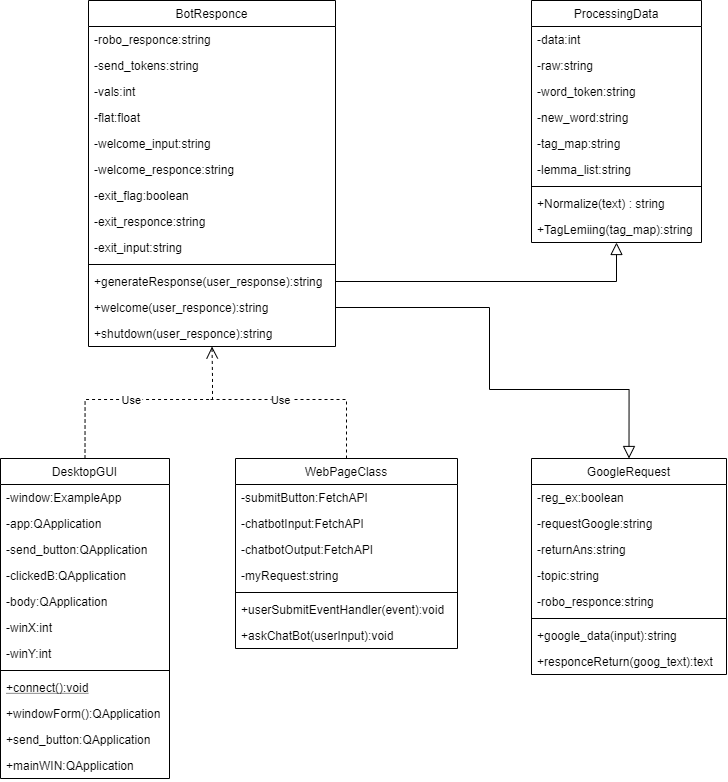

The diagram above was exported from draw.io. Its source (the exported page's mxGraphModel, read from the mxfile embedded in the PNG):
<mxGraphModel dx="1483" dy="924" grid="0" gridSize="10" guides="1" tooltips="1" connect="1" arrows="1" fold="1" page="1" pageScale="1" pageWidth="827" pageHeight="1169" background="none" math="0" shadow="0">
  <root>
    <mxCell id="WIyWlLk6GJQsqaUBKTNV-0" />
    <mxCell id="WIyWlLk6GJQsqaUBKTNV-1" parent="WIyWlLk6GJQsqaUBKTNV-0" />
    <mxCell id="zkfFHV4jXpPFQw0GAbJ--6" value="DesktopGUI" style="swimlane;fontStyle=0;align=center;verticalAlign=top;childLayout=stackLayout;horizontal=1;startSize=26;horizontalStack=0;resizeParent=1;resizeLast=0;collapsible=1;marginBottom=0;rounded=0;shadow=0;strokeWidth=1;" parent="WIyWlLk6GJQsqaUBKTNV-1" vertex="1">
      <mxGeometry x="34" y="514" width="169" height="320" as="geometry">
        <mxRectangle x="130" y="380" width="160" height="26" as="alternateBounds" />
      </mxGeometry>
    </mxCell>
    <mxCell id="zkfFHV4jXpPFQw0GAbJ--7" value="-window:ExampleApp" style="text;align=left;verticalAlign=top;spacingLeft=4;spacingRight=4;overflow=hidden;rotatable=0;points=[[0,0.5],[1,0.5]];portConstraint=eastwest;" parent="zkfFHV4jXpPFQw0GAbJ--6" vertex="1">
      <mxGeometry y="26" width="169" height="26" as="geometry" />
    </mxCell>
    <mxCell id="zkfFHV4jXpPFQw0GAbJ--8" value="-app:QApplication" style="text;align=left;verticalAlign=top;spacingLeft=4;spacingRight=4;overflow=hidden;rotatable=0;points=[[0,0.5],[1,0.5]];portConstraint=eastwest;rounded=0;shadow=0;html=0;" parent="zkfFHV4jXpPFQw0GAbJ--6" vertex="1">
      <mxGeometry y="52" width="169" height="26" as="geometry" />
    </mxCell>
    <mxCell id="VgboGic94Cs0vu_2iAEw-20" value="-send_button:QApplication" style="text;align=left;verticalAlign=top;spacingLeft=4;spacingRight=4;overflow=hidden;rotatable=0;points=[[0,0.5],[1,0.5]];portConstraint=eastwest;rounded=0;shadow=0;html=0;" vertex="1" parent="zkfFHV4jXpPFQw0GAbJ--6">
      <mxGeometry y="78" width="169" height="26" as="geometry" />
    </mxCell>
    <mxCell id="VgboGic94Cs0vu_2iAEw-25" value="-clickedB:QApplication" style="text;align=left;verticalAlign=top;spacingLeft=4;spacingRight=4;overflow=hidden;rotatable=0;points=[[0,0.5],[1,0.5]];portConstraint=eastwest;rounded=0;shadow=0;html=0;" vertex="1" parent="zkfFHV4jXpPFQw0GAbJ--6">
      <mxGeometry y="104" width="169" height="26" as="geometry" />
    </mxCell>
    <mxCell id="VgboGic94Cs0vu_2iAEw-26" value="-body:QApplication" style="text;align=left;verticalAlign=top;spacingLeft=4;spacingRight=4;overflow=hidden;rotatable=0;points=[[0,0.5],[1,0.5]];portConstraint=eastwest;rounded=0;shadow=0;html=0;" vertex="1" parent="zkfFHV4jXpPFQw0GAbJ--6">
      <mxGeometry y="130" width="169" height="26" as="geometry" />
    </mxCell>
    <mxCell id="VgboGic94Cs0vu_2iAEw-21" value="-winX:int" style="text;align=left;verticalAlign=top;spacingLeft=4;spacingRight=4;overflow=hidden;rotatable=0;points=[[0,0.5],[1,0.5]];portConstraint=eastwest;rounded=0;shadow=0;html=0;" vertex="1" parent="zkfFHV4jXpPFQw0GAbJ--6">
      <mxGeometry y="156" width="169" height="26" as="geometry" />
    </mxCell>
    <mxCell id="VgboGic94Cs0vu_2iAEw-22" value="-winY:int" style="text;align=left;verticalAlign=top;spacingLeft=4;spacingRight=4;overflow=hidden;rotatable=0;points=[[0,0.5],[1,0.5]];portConstraint=eastwest;rounded=0;shadow=0;html=0;" vertex="1" parent="zkfFHV4jXpPFQw0GAbJ--6">
      <mxGeometry y="182" width="169" height="26" as="geometry" />
    </mxCell>
    <mxCell id="zkfFHV4jXpPFQw0GAbJ--9" value="" style="line;html=1;strokeWidth=1;align=left;verticalAlign=middle;spacingTop=-1;spacingLeft=3;spacingRight=3;rotatable=0;labelPosition=right;points=[];portConstraint=eastwest;" parent="zkfFHV4jXpPFQw0GAbJ--6" vertex="1">
      <mxGeometry y="208" width="169" height="8" as="geometry" />
    </mxCell>
    <mxCell id="zkfFHV4jXpPFQw0GAbJ--10" value="+connect():void" style="text;align=left;verticalAlign=top;spacingLeft=4;spacingRight=4;overflow=hidden;rotatable=0;points=[[0,0.5],[1,0.5]];portConstraint=eastwest;fontStyle=4" parent="zkfFHV4jXpPFQw0GAbJ--6" vertex="1">
      <mxGeometry y="216" width="169" height="26" as="geometry" />
    </mxCell>
    <mxCell id="zkfFHV4jXpPFQw0GAbJ--11" value="+windowForm():QApplication" style="text;align=left;verticalAlign=top;spacingLeft=4;spacingRight=4;overflow=hidden;rotatable=0;points=[[0,0.5],[1,0.5]];portConstraint=eastwest;" parent="zkfFHV4jXpPFQw0GAbJ--6" vertex="1">
      <mxGeometry y="242" width="169" height="26" as="geometry" />
    </mxCell>
    <mxCell id="VgboGic94Cs0vu_2iAEw-23" value="+send_button:QApplication" style="text;align=left;verticalAlign=top;spacingLeft=4;spacingRight=4;overflow=hidden;rotatable=0;points=[[0,0.5],[1,0.5]];portConstraint=eastwest;rounded=0;shadow=0;html=0;" vertex="1" parent="zkfFHV4jXpPFQw0GAbJ--6">
      <mxGeometry y="268" width="169" height="26" as="geometry" />
    </mxCell>
    <mxCell id="VgboGic94Cs0vu_2iAEw-24" value="+mainWIN:QApplication" style="text;align=left;verticalAlign=top;spacingLeft=4;spacingRight=4;overflow=hidden;rotatable=0;points=[[0,0.5],[1,0.5]];portConstraint=eastwest;rounded=0;shadow=0;html=0;" vertex="1" parent="zkfFHV4jXpPFQw0GAbJ--6">
      <mxGeometry y="294" width="169" height="26" as="geometry" />
    </mxCell>
    <mxCell id="zkfFHV4jXpPFQw0GAbJ--13" value="WebPageClass" style="swimlane;fontStyle=0;align=center;verticalAlign=top;childLayout=stackLayout;horizontal=1;startSize=26;horizontalStack=0;resizeParent=1;resizeLast=0;collapsible=1;marginBottom=0;rounded=0;shadow=0;strokeWidth=1;" parent="WIyWlLk6GJQsqaUBKTNV-1" vertex="1">
      <mxGeometry x="269" y="514" width="222" height="190" as="geometry">
        <mxRectangle x="330" y="360" width="170" height="26" as="alternateBounds" />
      </mxGeometry>
    </mxCell>
    <mxCell id="zkfFHV4jXpPFQw0GAbJ--14" value="-submitButton:FetchAPI" style="text;align=left;verticalAlign=top;spacingLeft=4;spacingRight=4;overflow=hidden;rotatable=0;points=[[0,0.5],[1,0.5]];portConstraint=eastwest;" parent="zkfFHV4jXpPFQw0GAbJ--13" vertex="1">
      <mxGeometry y="26" width="222" height="26" as="geometry" />
    </mxCell>
    <mxCell id="VgboGic94Cs0vu_2iAEw-27" value="-chatbotInput:FetchAPI" style="text;align=left;verticalAlign=top;spacingLeft=4;spacingRight=4;overflow=hidden;rotatable=0;points=[[0,0.5],[1,0.5]];portConstraint=eastwest;rounded=0;shadow=0;html=0;" vertex="1" parent="zkfFHV4jXpPFQw0GAbJ--13">
      <mxGeometry y="52" width="222" height="26" as="geometry" />
    </mxCell>
    <mxCell id="VgboGic94Cs0vu_2iAEw-30" value="-chatbotOutput:FetchAPI" style="text;align=left;verticalAlign=top;spacingLeft=4;spacingRight=4;overflow=hidden;rotatable=0;points=[[0,0.5],[1,0.5]];portConstraint=eastwest;rounded=0;shadow=0;html=0;" vertex="1" parent="zkfFHV4jXpPFQw0GAbJ--13">
      <mxGeometry y="78" width="222" height="26" as="geometry" />
    </mxCell>
    <mxCell id="VgboGic94Cs0vu_2iAEw-31" value="-myRequest:string" style="text;align=left;verticalAlign=top;spacingLeft=4;spacingRight=4;overflow=hidden;rotatable=0;points=[[0,0.5],[1,0.5]];portConstraint=eastwest;rounded=0;shadow=0;html=0;" vertex="1" parent="zkfFHV4jXpPFQw0GAbJ--13">
      <mxGeometry y="104" width="222" height="26" as="geometry" />
    </mxCell>
    <mxCell id="zkfFHV4jXpPFQw0GAbJ--15" value="" style="line;html=1;strokeWidth=1;align=left;verticalAlign=middle;spacingTop=-1;spacingLeft=3;spacingRight=3;rotatable=0;labelPosition=right;points=[];portConstraint=eastwest;" parent="zkfFHV4jXpPFQw0GAbJ--13" vertex="1">
      <mxGeometry y="130" width="222" height="8" as="geometry" />
    </mxCell>
    <mxCell id="VgboGic94Cs0vu_2iAEw-29" value="+userSubmitEventHandler(event):void" style="text;align=left;verticalAlign=top;spacingLeft=4;spacingRight=4;overflow=hidden;rotatable=0;points=[[0,0.5],[1,0.5]];portConstraint=eastwest;rounded=0;shadow=0;html=0;" vertex="1" parent="zkfFHV4jXpPFQw0GAbJ--13">
      <mxGeometry y="138" width="222" height="26" as="geometry" />
    </mxCell>
    <mxCell id="VgboGic94Cs0vu_2iAEw-28" value="+askChatBot(userInput):void" style="text;align=left;verticalAlign=top;spacingLeft=4;spacingRight=4;overflow=hidden;rotatable=0;points=[[0,0.5],[1,0.5]];portConstraint=eastwest;rounded=0;shadow=0;html=0;" vertex="1" parent="zkfFHV4jXpPFQw0GAbJ--13">
      <mxGeometry y="164" width="222" height="26" as="geometry" />
    </mxCell>
    <mxCell id="zkfFHV4jXpPFQw0GAbJ--17" value="BotResponce" style="swimlane;fontStyle=0;align=center;verticalAlign=top;childLayout=stackLayout;horizontal=1;startSize=26;horizontalStack=0;resizeParent=1;resizeLast=0;collapsible=1;marginBottom=0;rounded=0;shadow=0;strokeWidth=1;" parent="WIyWlLk6GJQsqaUBKTNV-1" vertex="1">
      <mxGeometry x="122" y="56" width="247" height="346" as="geometry">
        <mxRectangle x="550" y="140" width="160" height="26" as="alternateBounds" />
      </mxGeometry>
    </mxCell>
    <mxCell id="zkfFHV4jXpPFQw0GAbJ--18" value="-robo_responce:string" style="text;align=left;verticalAlign=top;spacingLeft=4;spacingRight=4;overflow=hidden;rotatable=0;points=[[0,0.5],[1,0.5]];portConstraint=eastwest;" parent="zkfFHV4jXpPFQw0GAbJ--17" vertex="1">
      <mxGeometry y="26" width="247" height="26" as="geometry" />
    </mxCell>
    <mxCell id="zkfFHV4jXpPFQw0GAbJ--19" value="-send_tokens:string" style="text;align=left;verticalAlign=top;spacingLeft=4;spacingRight=4;overflow=hidden;rotatable=0;points=[[0,0.5],[1,0.5]];portConstraint=eastwest;rounded=0;shadow=0;html=0;" parent="zkfFHV4jXpPFQw0GAbJ--17" vertex="1">
      <mxGeometry y="52" width="247" height="26" as="geometry" />
    </mxCell>
    <mxCell id="zkfFHV4jXpPFQw0GAbJ--20" value="-vals:int" style="text;align=left;verticalAlign=top;spacingLeft=4;spacingRight=4;overflow=hidden;rotatable=0;points=[[0,0.5],[1,0.5]];portConstraint=eastwest;rounded=0;shadow=0;html=0;" parent="zkfFHV4jXpPFQw0GAbJ--17" vertex="1">
      <mxGeometry y="78" width="247" height="26" as="geometry" />
    </mxCell>
    <mxCell id="zkfFHV4jXpPFQw0GAbJ--21" value="-flat:float" style="text;align=left;verticalAlign=top;spacingLeft=4;spacingRight=4;overflow=hidden;rotatable=0;points=[[0,0.5],[1,0.5]];portConstraint=eastwest;rounded=0;shadow=0;html=0;" parent="zkfFHV4jXpPFQw0GAbJ--17" vertex="1">
      <mxGeometry y="104" width="247" height="26" as="geometry" />
    </mxCell>
    <mxCell id="zkfFHV4jXpPFQw0GAbJ--22" value="-welcome_input:string" style="text;align=left;verticalAlign=top;spacingLeft=4;spacingRight=4;overflow=hidden;rotatable=0;points=[[0,0.5],[1,0.5]];portConstraint=eastwest;rounded=0;shadow=0;html=0;" parent="zkfFHV4jXpPFQw0GAbJ--17" vertex="1">
      <mxGeometry y="130" width="247" height="26" as="geometry" />
    </mxCell>
    <mxCell id="VgboGic94Cs0vu_2iAEw-14" value="-welcome_responce:string" style="text;align=left;verticalAlign=top;spacingLeft=4;spacingRight=4;overflow=hidden;rotatable=0;points=[[0,0.5],[1,0.5]];portConstraint=eastwest;rounded=0;shadow=0;html=0;" vertex="1" parent="zkfFHV4jXpPFQw0GAbJ--17">
      <mxGeometry y="156" width="247" height="26" as="geometry" />
    </mxCell>
    <mxCell id="VgboGic94Cs0vu_2iAEw-16" value="-exit_flag:boolean" style="text;align=left;verticalAlign=top;spacingLeft=4;spacingRight=4;overflow=hidden;rotatable=0;points=[[0,0.5],[1,0.5]];portConstraint=eastwest;rounded=0;shadow=0;html=0;" vertex="1" parent="zkfFHV4jXpPFQw0GAbJ--17">
      <mxGeometry y="182" width="247" height="26" as="geometry" />
    </mxCell>
    <mxCell id="VgboGic94Cs0vu_2iAEw-17" value="-exit_responce:string" style="text;align=left;verticalAlign=top;spacingLeft=4;spacingRight=4;overflow=hidden;rotatable=0;points=[[0,0.5],[1,0.5]];portConstraint=eastwest;rounded=0;shadow=0;html=0;" vertex="1" parent="zkfFHV4jXpPFQw0GAbJ--17">
      <mxGeometry y="208" width="247" height="26" as="geometry" />
    </mxCell>
    <mxCell id="VgboGic94Cs0vu_2iAEw-18" value="-exit_input:string" style="text;align=left;verticalAlign=top;spacingLeft=4;spacingRight=4;overflow=hidden;rotatable=0;points=[[0,0.5],[1,0.5]];portConstraint=eastwest;rounded=0;shadow=0;html=0;" vertex="1" parent="zkfFHV4jXpPFQw0GAbJ--17">
      <mxGeometry y="234" width="247" height="26" as="geometry" />
    </mxCell>
    <mxCell id="zkfFHV4jXpPFQw0GAbJ--23" value="" style="line;html=1;strokeWidth=1;align=left;verticalAlign=middle;spacingTop=-1;spacingLeft=3;spacingRight=3;rotatable=0;labelPosition=right;points=[];portConstraint=eastwest;" parent="zkfFHV4jXpPFQw0GAbJ--17" vertex="1">
      <mxGeometry y="260" width="247" height="8" as="geometry" />
    </mxCell>
    <mxCell id="zkfFHV4jXpPFQw0GAbJ--24" value="+generateResponse(user_response):string" style="text;align=left;verticalAlign=top;spacingLeft=4;spacingRight=4;overflow=hidden;rotatable=0;points=[[0,0.5],[1,0.5]];portConstraint=eastwest;" parent="zkfFHV4jXpPFQw0GAbJ--17" vertex="1">
      <mxGeometry y="268" width="247" height="26" as="geometry" />
    </mxCell>
    <mxCell id="zkfFHV4jXpPFQw0GAbJ--25" value="+welcome(user_responce):string" style="text;align=left;verticalAlign=top;spacingLeft=4;spacingRight=4;overflow=hidden;rotatable=0;points=[[0,0.5],[1,0.5]];portConstraint=eastwest;" parent="zkfFHV4jXpPFQw0GAbJ--17" vertex="1">
      <mxGeometry y="294" width="247" height="26" as="geometry" />
    </mxCell>
    <mxCell id="VgboGic94Cs0vu_2iAEw-15" value="+shutdown(user_responce):string" style="text;align=left;verticalAlign=top;spacingLeft=4;spacingRight=4;overflow=hidden;rotatable=0;points=[[0,0.5],[1,0.5]];portConstraint=eastwest;" vertex="1" parent="zkfFHV4jXpPFQw0GAbJ--17">
      <mxGeometry y="320" width="247" height="26" as="geometry" />
    </mxCell>
    <mxCell id="VgboGic94Cs0vu_2iAEw-0" value="GoogleRequest" style="swimlane;fontStyle=0;align=center;verticalAlign=top;childLayout=stackLayout;horizontal=1;startSize=26;horizontalStack=0;resizeParent=1;resizeLast=0;collapsible=1;marginBottom=0;rounded=0;shadow=0;strokeWidth=1;" vertex="1" parent="WIyWlLk6GJQsqaUBKTNV-1">
      <mxGeometry x="565" y="514" width="195" height="216" as="geometry">
        <mxRectangle x="550" y="140" width="160" height="26" as="alternateBounds" />
      </mxGeometry>
    </mxCell>
    <mxCell id="VgboGic94Cs0vu_2iAEw-1" value="-reg_ex:boolean" style="text;align=left;verticalAlign=top;spacingLeft=4;spacingRight=4;overflow=hidden;rotatable=0;points=[[0,0.5],[1,0.5]];portConstraint=eastwest;" vertex="1" parent="VgboGic94Cs0vu_2iAEw-0">
      <mxGeometry y="26" width="195" height="26" as="geometry" />
    </mxCell>
    <mxCell id="VgboGic94Cs0vu_2iAEw-2" value="-requestGoogle:string" style="text;align=left;verticalAlign=top;spacingLeft=4;spacingRight=4;overflow=hidden;rotatable=0;points=[[0,0.5],[1,0.5]];portConstraint=eastwest;rounded=0;shadow=0;html=0;" vertex="1" parent="VgboGic94Cs0vu_2iAEw-0">
      <mxGeometry y="52" width="195" height="26" as="geometry" />
    </mxCell>
    <mxCell id="VgboGic94Cs0vu_2iAEw-3" value="-returnAns:string" style="text;align=left;verticalAlign=top;spacingLeft=4;spacingRight=4;overflow=hidden;rotatable=0;points=[[0,0.5],[1,0.5]];portConstraint=eastwest;rounded=0;shadow=0;html=0;" vertex="1" parent="VgboGic94Cs0vu_2iAEw-0">
      <mxGeometry y="78" width="195" height="26" as="geometry" />
    </mxCell>
    <mxCell id="VgboGic94Cs0vu_2iAEw-4" value="-topic:string" style="text;align=left;verticalAlign=top;spacingLeft=4;spacingRight=4;overflow=hidden;rotatable=0;points=[[0,0.5],[1,0.5]];portConstraint=eastwest;rounded=0;shadow=0;html=0;" vertex="1" parent="VgboGic94Cs0vu_2iAEw-0">
      <mxGeometry y="104" width="195" height="26" as="geometry" />
    </mxCell>
    <mxCell id="VgboGic94Cs0vu_2iAEw-5" value="-robo_responce:string" style="text;align=left;verticalAlign=top;spacingLeft=4;spacingRight=4;overflow=hidden;rotatable=0;points=[[0,0.5],[1,0.5]];portConstraint=eastwest;rounded=0;shadow=0;html=0;" vertex="1" parent="VgboGic94Cs0vu_2iAEw-0">
      <mxGeometry y="130" width="195" height="26" as="geometry" />
    </mxCell>
    <mxCell id="VgboGic94Cs0vu_2iAEw-6" value="" style="line;html=1;strokeWidth=1;align=left;verticalAlign=middle;spacingTop=-1;spacingLeft=3;spacingRight=3;rotatable=0;labelPosition=right;points=[];portConstraint=eastwest;" vertex="1" parent="VgboGic94Cs0vu_2iAEw-0">
      <mxGeometry y="156" width="195" height="8" as="geometry" />
    </mxCell>
    <mxCell id="VgboGic94Cs0vu_2iAEw-7" value="+google_data(input):string" style="text;align=left;verticalAlign=top;spacingLeft=4;spacingRight=4;overflow=hidden;rotatable=0;points=[[0,0.5],[1,0.5]];portConstraint=eastwest;" vertex="1" parent="VgboGic94Cs0vu_2iAEw-0">
      <mxGeometry y="164" width="195" height="26" as="geometry" />
    </mxCell>
    <mxCell id="VgboGic94Cs0vu_2iAEw-8" value="+responceReturn(goog_text):text" style="text;align=left;verticalAlign=top;spacingLeft=4;spacingRight=4;overflow=hidden;rotatable=0;points=[[0,0.5],[1,0.5]];portConstraint=eastwest;" vertex="1" parent="VgboGic94Cs0vu_2iAEw-0">
      <mxGeometry y="190" width="195" height="26" as="geometry" />
    </mxCell>
    <mxCell id="VgboGic94Cs0vu_2iAEw-46" value="" style="endArrow=block;endSize=10;endFill=0;shadow=0;strokeWidth=1;rounded=0;edgeStyle=orthogonalEdgeStyle;elbow=vertical;entryX=0.5;entryY=0;entryDx=0;entryDy=0;exitX=1;exitY=0.5;exitDx=0;exitDy=0;" edge="1" parent="WIyWlLk6GJQsqaUBKTNV-1" source="zkfFHV4jXpPFQw0GAbJ--25" target="VgboGic94Cs0vu_2iAEw-0">
      <mxGeometry width="160" relative="1" as="geometry">
        <mxPoint x="488" y="292" as="sourcePoint" />
        <mxPoint x="674.5" y="514" as="targetPoint" />
        <Array as="points">
          <mxPoint x="523" y="363" />
          <mxPoint x="523" y="445" />
          <mxPoint x="662" y="445" />
        </Array>
      </mxGeometry>
    </mxCell>
    <mxCell id="VgboGic94Cs0vu_2iAEw-49" value="Use" style="endArrow=open;endSize=10;endFill=0;shadow=0;strokeWidth=1;rounded=0;edgeStyle=orthogonalEdgeStyle;elbow=vertical;exitX=0.5;exitY=0;exitDx=0;exitDy=0;dashed=1;entryX=0.5;entryY=1;entryDx=0;entryDy=0;" edge="1" parent="WIyWlLk6GJQsqaUBKTNV-1" source="zkfFHV4jXpPFQw0GAbJ--6" target="zkfFHV4jXpPFQw0GAbJ--17">
      <mxGeometry x="-0.1199" width="160" relative="1" as="geometry">
        <mxPoint x="340" y="314" as="sourcePoint" />
        <mxPoint x="275" y="433" as="targetPoint" />
        <Array as="points">
          <mxPoint x="119" y="455" />
          <mxPoint x="246" y="455" />
          <mxPoint x="246" y="433" />
          <mxPoint x="246" y="433" />
        </Array>
        <mxPoint as="offset" />
      </mxGeometry>
    </mxCell>
    <mxCell id="VgboGic94Cs0vu_2iAEw-50" value="Use" style="endArrow=none;endSize=10;endFill=0;shadow=0;strokeWidth=1;rounded=0;edgeStyle=orthogonalEdgeStyle;elbow=vertical;exitX=0.5;exitY=0;exitDx=0;exitDy=0;dashed=1;" edge="1" parent="WIyWlLk6GJQsqaUBKTNV-1" source="zkfFHV4jXpPFQw0GAbJ--13">
      <mxGeometry x="0.2626" width="160" relative="1" as="geometry">
        <mxPoint x="128.5" y="524" as="sourcePoint" />
        <mxPoint x="241" y="455" as="targetPoint" />
        <Array as="points">
          <mxPoint x="380" y="455" />
          <mxPoint x="241" y="455" />
        </Array>
        <mxPoint as="offset" />
      </mxGeometry>
    </mxCell>
    <mxCell id="VgboGic94Cs0vu_2iAEw-51" value="ProcessingData" style="swimlane;fontStyle=0;align=center;verticalAlign=top;childLayout=stackLayout;horizontal=1;startSize=26;horizontalStack=0;resizeParent=1;resizeLast=0;collapsible=1;marginBottom=0;rounded=0;shadow=0;strokeWidth=1;" vertex="1" parent="WIyWlLk6GJQsqaUBKTNV-1">
      <mxGeometry x="565" y="56" width="170" height="242" as="geometry">
        <mxRectangle x="220" y="120" width="160" height="26" as="alternateBounds" />
      </mxGeometry>
    </mxCell>
    <mxCell id="VgboGic94Cs0vu_2iAEw-52" value="-data:int" style="text;align=left;verticalAlign=top;spacingLeft=4;spacingRight=4;overflow=hidden;rotatable=0;points=[[0,0.5],[1,0.5]];portConstraint=eastwest;rounded=0;shadow=0;html=0;" vertex="1" parent="VgboGic94Cs0vu_2iAEw-51">
      <mxGeometry y="26" width="170" height="26" as="geometry" />
    </mxCell>
    <mxCell id="VgboGic94Cs0vu_2iAEw-53" value="-raw:string" style="text;align=left;verticalAlign=top;spacingLeft=4;spacingRight=4;overflow=hidden;rotatable=0;points=[[0,0.5],[1,0.5]];portConstraint=eastwest;" vertex="1" parent="VgboGic94Cs0vu_2iAEw-51">
      <mxGeometry y="52" width="170" height="26" as="geometry" />
    </mxCell>
    <mxCell id="VgboGic94Cs0vu_2iAEw-54" value="-word_token:string" style="text;align=left;verticalAlign=top;spacingLeft=4;spacingRight=4;overflow=hidden;rotatable=0;points=[[0,0.5],[1,0.5]];portConstraint=eastwest;rounded=0;shadow=0;html=0;" vertex="1" parent="VgboGic94Cs0vu_2iAEw-51">
      <mxGeometry y="78" width="170" height="26" as="geometry" />
    </mxCell>
    <mxCell id="VgboGic94Cs0vu_2iAEw-55" value="-new_word:string" style="text;align=left;verticalAlign=top;spacingLeft=4;spacingRight=4;overflow=hidden;rotatable=0;points=[[0,0.5],[1,0.5]];portConstraint=eastwest;rounded=0;shadow=0;html=0;" vertex="1" parent="VgboGic94Cs0vu_2iAEw-51">
      <mxGeometry y="104" width="170" height="26" as="geometry" />
    </mxCell>
    <mxCell id="VgboGic94Cs0vu_2iAEw-56" value="-tag_map:string" style="text;align=left;verticalAlign=top;spacingLeft=4;spacingRight=4;overflow=hidden;rotatable=0;points=[[0,0.5],[1,0.5]];portConstraint=eastwest;rounded=0;shadow=0;html=0;" vertex="1" parent="VgboGic94Cs0vu_2iAEw-51">
      <mxGeometry y="130" width="170" height="26" as="geometry" />
    </mxCell>
    <mxCell id="VgboGic94Cs0vu_2iAEw-57" value="-lemma_list:string" style="text;align=left;verticalAlign=top;spacingLeft=4;spacingRight=4;overflow=hidden;rotatable=0;points=[[0,0.5],[1,0.5]];portConstraint=eastwest;rounded=0;shadow=0;html=0;" vertex="1" parent="VgboGic94Cs0vu_2iAEw-51">
      <mxGeometry y="156" width="170" height="26" as="geometry" />
    </mxCell>
    <mxCell id="VgboGic94Cs0vu_2iAEw-58" value="" style="line;html=1;strokeWidth=1;align=left;verticalAlign=middle;spacingTop=-1;spacingLeft=3;spacingRight=3;rotatable=0;labelPosition=right;points=[];portConstraint=eastwest;" vertex="1" parent="VgboGic94Cs0vu_2iAEw-51">
      <mxGeometry y="182" width="170" height="8" as="geometry" />
    </mxCell>
    <mxCell id="VgboGic94Cs0vu_2iAEw-59" value="+Normalize(text) : string" style="text;align=left;verticalAlign=top;spacingLeft=4;spacingRight=4;overflow=hidden;rotatable=0;points=[[0,0.5],[1,0.5]];portConstraint=eastwest;" vertex="1" parent="VgboGic94Cs0vu_2iAEw-51">
      <mxGeometry y="190" width="170" height="26" as="geometry" />
    </mxCell>
    <mxCell id="VgboGic94Cs0vu_2iAEw-60" value="+TagLemiing(tag_map):string" style="text;align=left;verticalAlign=top;spacingLeft=4;spacingRight=4;overflow=hidden;rotatable=0;points=[[0,0.5],[1,0.5]];portConstraint=eastwest;" vertex="1" parent="VgboGic94Cs0vu_2iAEw-51">
      <mxGeometry y="216" width="170" height="26" as="geometry" />
    </mxCell>
    <mxCell id="VgboGic94Cs0vu_2iAEw-61" value="" style="endArrow=block;endSize=10;endFill=0;shadow=0;strokeWidth=1;rounded=0;edgeStyle=orthogonalEdgeStyle;elbow=vertical;exitX=1;exitY=0.5;exitDx=0;exitDy=0;entryX=0.5;entryY=1;entryDx=0;entryDy=0;" edge="1" parent="WIyWlLk6GJQsqaUBKTNV-1" source="zkfFHV4jXpPFQw0GAbJ--24" target="VgboGic94Cs0vu_2iAEw-51">
      <mxGeometry width="160" relative="1" as="geometry">
        <mxPoint x="379.0000000000002" y="373" as="sourcePoint" />
        <mxPoint x="677" y="320" as="targetPoint" />
        <Array as="points">
          <mxPoint x="650" y="337" />
        </Array>
      </mxGeometry>
    </mxCell>
  </root>
</mxGraphModel>